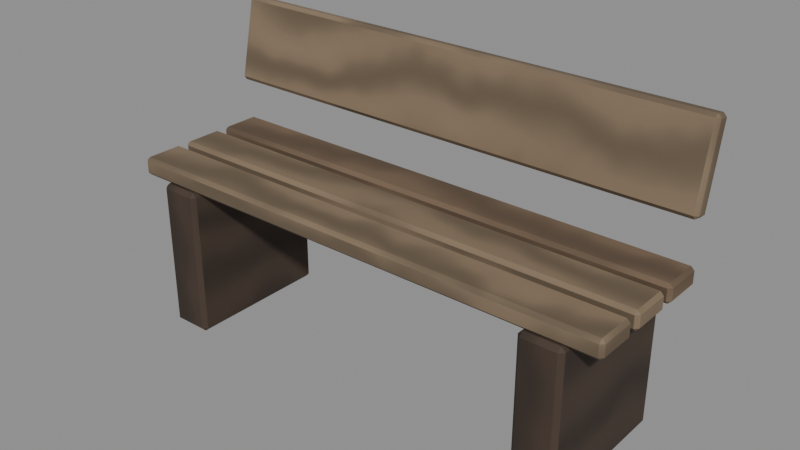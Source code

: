 # Source: Bench.blend  (saved by Blender 5.0.119; exported with 4.5.12 LTS)
import bpy
from mathutils import Matrix  # noqa: F401  (used for matrix-valued properties, if any)

bpy.ops.wm.read_factory_settings(use_empty=True)
scene = bpy.context.scene
scene.name = 'Scene'

# ---- materials (node trees are filled in below, after node groups)
mat_m_wood_a = bpy.data.materials.new('M_wood_a')
mat_m_wood_c = bpy.data.materials.new('M_wood_c')
mat_m_wood_dark = bpy.data.materials.new('M_wood_dark')

# ---- material node trees
mat_m_wood_a.use_nodes = True; mat_m_wood_a.node_tree.nodes.clear()
_N = mat_m_wood_a.node_tree.nodes; _L = mat_m_wood_a.node_tree.links
n0 = _N.new('ShaderNodeBsdfPrincipled'); n0.name = 'Principled BSDF'; n0.location = (-200, 100)
n0.inputs[2].default_value = 0.8
n1 = _N.new('ShaderNodeOutputMaterial'); n1.name = 'Material Output'; n1.location = (200, 100)
n2 = _N.new('ShaderNodeTexCoord'); n2.name = 'Texture Coordinate'; n2.location = (-1400, 0)
n3 = _N.new('ShaderNodeTexWave'); n3.name = 'Wave Texture'; n3.location = (-1220, 0)
n3.width = 160
n3.bands_direction = 'Y'
n3.inputs[1].default_value = 3.0
n3.inputs[2].default_value = 7.0
n3.inputs[3].default_value = 3.0
n4 = _N.new('ShaderNodeTexNoise'); n4.name = 'Noise Texture'; n4.location = (-1040, 0)
n4.width = 145
n4.inputs[2].default_value = 6.0
n4.inputs[3].default_value = 6.0
n5 = _N.new('ShaderNodeMath'); n5.name = 'Math'; n5.location = (-860, 0)
n5.operation = 'MULTIPLY'
n6 = _N.new('ShaderNodeValToRGB'); n6.name = 'Color Ramp'; n6.location = (-680, 0)
while len(n6.color_ramp.elements) > 1: n6.color_ramp.elements.remove(n6.color_ramp.elements[-1])
n6.color_ramp.elements[0].position = 0.0; n6.color_ramp.elements[0].color = (0.1005, 0.06635, 0.04018, 1.0)
_e = n6.color_ramp.elements.new(0.35); _e.color = (0.162, 0.107, 0.0648, 1.0)
_e = n6.color_ramp.elements.new(1.0); _e.color = (0.2025, 0.1338, 0.081, 1.0)
n7 = _N.new('ShaderNodeBump'); n7.name = 'Bump'; n7.location = (-500, 0)
n7.inputs[0].default_value = 0.25
n7.inputs[1].default_value = 0.05
_L.new(n0.outputs[0], n1.inputs[0])
_L.new(n2.outputs[2], n3.inputs[0])
_L.new(n2.outputs[2], n4.inputs[0])
_L.new(n3.outputs[1], n5.inputs[0])
_L.new(n4.outputs[0], n5.inputs[1])
_L.new(n5.outputs[0], n6.inputs[0])
_L.new(n5.outputs[0], n7.inputs[3])
_L.new(n7.outputs[0], n0.inputs[5])
_L.new(n6.outputs[0], n0.inputs[0])
n1.is_active_output = True
mat_m_wood_c.use_nodes = True; mat_m_wood_c.node_tree.nodes.clear()
_N = mat_m_wood_c.node_tree.nodes; _L = mat_m_wood_c.node_tree.links
n0 = _N.new('ShaderNodeBsdfPrincipled'); n0.name = 'Principled BSDF'; n0.location = (-200, 100)
n0.inputs[2].default_value = 0.8
n1 = _N.new('ShaderNodeOutputMaterial'); n1.name = 'Material Output'; n1.location = (200, 100)
n2 = _N.new('ShaderNodeTexCoord'); n2.name = 'Texture Coordinate'; n2.location = (-1400, 0)
n3 = _N.new('ShaderNodeTexWave'); n3.name = 'Wave Texture'; n3.location = (-1220, 0)
n3.width = 160
n3.bands_direction = 'Y'
n3.inputs[1].default_value = 3.0
n3.inputs[2].default_value = 7.0
n3.inputs[3].default_value = 3.0
n4 = _N.new('ShaderNodeTexNoise'); n4.name = 'Noise Texture'; n4.location = (-1040, 0)
n4.width = 145
n4.inputs[2].default_value = 6.0
n4.inputs[3].default_value = 6.0
n5 = _N.new('ShaderNodeMath'); n5.name = 'Math'; n5.location = (-860, 0)
n5.operation = 'MULTIPLY'
n6 = _N.new('ShaderNodeValToRGB'); n6.name = 'Color Ramp'; n6.location = (-680, 0)
while len(n6.color_ramp.elements) > 1: n6.color_ramp.elements.remove(n6.color_ramp.elements[-1])
n6.color_ramp.elements[0].position = 0.0; n6.color_ramp.elements[0].color = (0.1294, 0.09298, 0.0577, 1.0)
_e = n6.color_ramp.elements.new(0.35); _e.color = (0.2086, 0.15, 0.09306, 1.0)
_e = n6.color_ramp.elements.new(1.0); _e.color = (0.2608, 0.1874, 0.1163, 1.0)
n7 = _N.new('ShaderNodeBump'); n7.name = 'Bump'; n7.location = (-500, 0)
n7.inputs[0].default_value = 0.25
n7.inputs[1].default_value = 0.05
_L.new(n0.outputs[0], n1.inputs[0])
_L.new(n2.outputs[2], n3.inputs[0])
_L.new(n2.outputs[2], n4.inputs[0])
_L.new(n3.outputs[1], n5.inputs[0])
_L.new(n4.outputs[0], n5.inputs[1])
_L.new(n5.outputs[0], n6.inputs[0])
_L.new(n5.outputs[0], n7.inputs[3])
_L.new(n7.outputs[0], n0.inputs[5])
_L.new(n6.outputs[0], n0.inputs[0])
n1.is_active_output = True
mat_m_wood_dark.use_nodes = True; mat_m_wood_dark.node_tree.nodes.clear()
_N = mat_m_wood_dark.node_tree.nodes; _L = mat_m_wood_dark.node_tree.links
n0 = _N.new('ShaderNodeBsdfPrincipled'); n0.name = 'Principled BSDF'; n0.location = (-200, 100)
n0.inputs[2].default_value = 0.8
n1 = _N.new('ShaderNodeOutputMaterial'); n1.name = 'Material Output'; n1.location = (200, 100)
n2 = _N.new('ShaderNodeTexCoord'); n2.name = 'Texture Coordinate'; n2.location = (-1400, 0)
n3 = _N.new('ShaderNodeTexWave'); n3.name = 'Wave Texture'; n3.location = (-1220, 0)
n3.width = 160
n3.bands_direction = 'Y'
n3.inputs[1].default_value = 3.0
n3.inputs[2].default_value = 7.0
n3.inputs[3].default_value = 3.0
n4 = _N.new('ShaderNodeTexNoise'); n4.name = 'Noise Texture'; n4.location = (-1040, 0)
n4.width = 145
n4.inputs[2].default_value = 6.0
n4.inputs[3].default_value = 6.0
n5 = _N.new('ShaderNodeMath'); n5.name = 'Math'; n5.location = (-860, 0)
n5.operation = 'MULTIPLY'
n6 = _N.new('ShaderNodeValToRGB'); n6.name = 'Color Ramp'; n6.location = (-680, 0)
while len(n6.color_ramp.elements) > 1: n6.color_ramp.elements.remove(n6.color_ramp.elements[-1])
n6.color_ramp.elements[0].position = 0.0; n6.color_ramp.elements[0].color = (0.03378, 0.02129, 0.01436, 1.0)
_e = n6.color_ramp.elements.new(0.35); _e.color = (0.05448, 0.03434, 0.02315, 1.0)
_e = n6.color_ramp.elements.new(1.0); _e.color = (0.0681, 0.04292, 0.02894, 1.0)
n7 = _N.new('ShaderNodeBump'); n7.name = 'Bump'; n7.location = (-500, 0)
n7.inputs[0].default_value = 0.25
n7.inputs[1].default_value = 0.05
_L.new(n0.outputs[0], n1.inputs[0])
_L.new(n2.outputs[2], n3.inputs[0])
_L.new(n2.outputs[2], n4.inputs[0])
_L.new(n3.outputs[1], n5.inputs[0])
_L.new(n4.outputs[0], n5.inputs[1])
_L.new(n5.outputs[0], n6.inputs[0])
_L.new(n5.outputs[0], n7.inputs[3])
_L.new(n7.outputs[0], n0.inputs[5])
_L.new(n6.outputs[0], n0.inputs[0])
n1.is_active_output = True

# ---- meshes
me_bench__wood_a = bpy.data.meshes.new('Bench__wood_a')
me_bench__wood_a.from_pydata([(-3.0, 0.39, 1.83), (-2.96, 0.35, 1.83), (-2.96, 0.39, 1.79), (-3.0, 0.39, 1.97), (-2.96, 0.35, 1.97), (-2.96, 0.39, 2.01), (-3.0, 0.81, 1.83), (-2.96, 0.85, 1.83), (-2.96, 0.81, 1.79), (-3.0, 0.81, 1.97), (-2.96, 0.85, 1.97), (-2.96, 0.81, 2.01), (3.0, 0.39, 1.83), (2.96, 0.35, 1.83), (2.96, 0.39, 1.79), (3.0, 0.39, 1.97), (2.96, 0.35, 1.97), (2.96, 0.39, 2.01), (3.0, 0.81, 1.83), (2.96, 0.85, 1.83), (2.96, 0.81, 1.79), (3.0, 0.81, 1.97), (2.96, 0.85, 1.97), (2.96, 0.81, 2.01)], [], [(3, 9, 6, 0), (1, 13, 16, 4), (8, 20, 14, 2), (12, 18, 21, 15), (10, 22, 19, 7), (5, 17, 23, 11), (2, 14, 13, 1), (0, 6, 8, 2), (1, 4, 3, 0), (4, 16, 17, 5), (5, 11, 9, 3), (6, 9, 10, 7), (7, 19, 20, 8), (14, 20, 18, 12), (12, 15, 16, 13), (11, 23, 22, 10), (15, 21, 23, 17), (19, 22, 21, 18), (2, 1, 0), (3, 4, 5), (6, 7, 8), (11, 10, 9), (12, 13, 14), (17, 16, 15), (20, 19, 18), (21, 22, 23)])
_uv = me_bench__wood_a.uv_layers.new(name='UVMap')
_uv.uv.foreach_set('vector', [0.5464, 1.999, 0.5989, 1.999, 0.5989, 1.982, 0.5464, 1.982, 0.2027, 1.982, 0.9427, 1.982, 0.9427, 1.999, 0.2027, 1.999, 0.2027, 2.017, 0.9427, 2.017, 0.9427, 1.964, 0.2027, 1.964, 0.5464, 1.982, 0.5989, 1.982, 0.5989, 1.999, 0.5464, 1.999, 0.2027, 1.999, 0.9427, 1.999, 0.9427, 1.982, 0.2027, 1.982, 0.2027, 1.964, 0.9427, 1.964, 0.9427, 2.017, 0.2027, 2.017, 0.2027, 1.964, 0.9427, 1.964, 0.9427, 1.959, 0.2027, 1.959, 0.5464, 1.982, 0.5989, 1.982, 0.5989, 1.977, 0.5464, 1.977, 0.5414, 1.982, 0.5414, 1.999, 0.5464, 1.999, 0.5464, 1.982, 0.2027, 1.959, 0.9427, 1.959, 0.9427, 1.964, 0.2027, 1.964, 0.5464, 2.004, 0.5989, 2.004, 0.5989, 1.999, 0.5464, 1.999, 0.5989, 1.982, 0.5989, 1.999, 0.6039, 1.999, 0.6039, 1.982, 0.2027, 2.022, 0.9427, 2.022, 0.9427, 2.017, 0.2027, 2.017, 0.5464, 1.977, 0.5989, 1.977, 0.5989, 1.982, 0.5464, 1.982, 0.5464, 1.982, 0.5464, 1.999, 0.5414, 1.999, 0.5414, 1.982, 0.2027, 2.017, 0.9427, 2.017, 0.9427, 2.022, 0.2027, 2.022, 0.5464, 1.999, 0.5989, 1.999, 0.5989, 2.004, 0.5464, 2.004, 0.6039, 1.982, 0.6039, 1.999, 0.5989, 1.999, 0.5989, 1.982, 0.5464, 1.977, 0.5414, 1.982, 0.5464, 1.982, 0.5464, 1.999, 0.5414, 1.999, 0.5464, 2.004, 0.5989, 1.982, 0.6039, 1.982, 0.5989, 1.977, 0.5989, 2.004, 0.6039, 1.999, 0.5989, 1.999, 0.5464, 1.982, 0.5414, 1.982, 0.5464, 1.977, 0.5464, 2.004, 0.5414, 1.999, 0.5464, 1.999, 0.5989, 1.977, 0.6039, 1.982, 0.5989, 1.982, 0.5989, 1.999, 0.6039, 1.999, 0.5989, 2.004])
me_bench__wood_a.materials.append(mat_m_wood_a)
me_bench__wood_a.update()
me_bench__wood_c = bpy.data.meshes.new('Bench__wood_c')
me_bench__wood_c.from_pydata([(-3.0, -0.81, 1.83), (-2.96, -0.85, 1.83), (-2.96, -0.81, 1.79), (-3.0, -0.81, 1.97), (-2.96, -0.85, 1.97), (-2.96, -0.81, 2.01), (-3.0, -0.39, 1.83), (-2.96, -0.35, 1.83), (-2.96, -0.39, 1.79), (-3.0, -0.39, 1.97), (-2.96, -0.35, 1.97), (-2.96, -0.39, 2.01), (3.0, -0.81, 1.83), (2.96, -0.85, 1.83), (2.96, -0.81, 1.79), (3.0, -0.81, 1.97), (2.96, -0.85, 1.97), (2.96, -0.81, 2.01), (3.0, -0.39, 1.83), (2.96, -0.35, 1.83), (2.96, -0.39, 1.79), (3.0, -0.39, 1.97), (2.96, -0.35, 1.97), (2.96, -0.39, 2.01), (-3.0, -0.21, 1.83), (-2.96, -0.25, 1.83), (-2.96, -0.21, 1.79), (-3.0, -0.21, 1.97), (-2.96, -0.25, 1.97), (-2.96, -0.21, 2.01), (-3.0, 0.21, 1.83), (-2.96, 0.25, 1.83), (-2.96, 0.21, 1.79), (-3.0, 0.21, 1.97), (-2.96, 0.25, 1.97), (-2.96, 0.21, 2.01), (3.0, -0.21, 1.83), (2.96, -0.25, 1.83), (2.96, -0.21, 1.79), (3.0, -0.21, 1.97), (2.96, -0.25, 1.97), (2.96, -0.21, 2.01), (3.0, 0.21, 1.83), (2.96, 0.25, 1.83), (2.96, 0.21, 1.79), (3.0, 0.21, 1.97), (2.96, 0.25, 1.97), (2.96, 0.21, 2.01), (-3.0, 0.7457, 2.563), (-2.96, 0.7065, 2.571), (-2.96, 0.7374, 2.523), (-3.0, 0.937, 3.462), (-2.96, 0.8978, 3.471), (-2.96, 0.9453, 3.502), (-3.0, 0.863, 2.538), (-2.96, 0.9022, 2.529), (-2.96, 0.8547, 2.498), (-3.0, 1.054, 3.437), (-2.96, 1.093, 3.429), (-2.96, 1.063, 3.477), (3.0, 0.7457, 2.563), (2.96, 0.7065, 2.571), (2.96, 0.7374, 2.523), (3.0, 0.937, 3.462), (2.96, 0.8978, 3.471), (2.96, 0.9453, 3.502), (3.0, 0.863, 2.538), (2.96, 0.9022, 2.529), (2.96, 0.8547, 2.498), (3.0, 1.054, 3.437), (2.96, 1.093, 3.429), (2.96, 1.063, 3.477)], [], [(3, 9, 6, 0), (1, 13, 16, 4), (8, 20, 14, 2), (12, 18, 21, 15), (10, 22, 19, 7), (5, 17, 23, 11), (2, 14, 13, 1), (0, 6, 8, 2), (1, 4, 3, 0), (4, 16, 17, 5), (5, 11, 9, 3), (6, 9, 10, 7), (7, 19, 20, 8), (14, 20, 18, 12), (12, 15, 16, 13), (11, 23, 22, 10), (15, 21, 23, 17), (19, 22, 21, 18), (2, 1, 0), (3, 4, 5), (6, 7, 8), (11, 10, 9), (12, 13, 14), (17, 16, 15), (20, 19, 18), (21, 22, 23), (27, 33, 30, 24), (25, 37, 40, 28), (32, 44, 38, 26), (36, 42, 45, 39), (34, 46, 43, 31), (29, 41, 47, 35), (26, 38, 37, 25), (24, 30, 32, 26), (25, 28, 27, 24), (28, 40, 41, 29), (29, 35, 33, 27), (30, 33, 34, 31), (31, 43, 44, 32), (38, 44, 42, 36), (36, 39, 40, 37), (35, 47, 46, 34), (39, 45, 47, 41), (43, 46, 45, 42), (26, 25, 24), (27, 28, 29), (30, 31, 32), (35, 34, 33), (36, 37, 38), (41, 40, 39), (44, 43, 42), (45, 46, 47), (51, 57, 54, 48), (49, 61, 64, 52), (56, 68, 62, 50), (60, 66, 69, 63), (58, 70, 67, 55), (53, 65, 71, 59), (50, 62, 61, 49), (48, 54, 56, 50), (49, 52, 51, 48), (52, 64, 65, 53), (53, 59, 57, 51), (54, 57, 58, 55), (55, 67, 68, 56), (62, 68, 66, 60), (60, 63, 64, 61), (59, 71, 70, 58), (63, 69, 71, 65), (67, 70, 69, 66), (50, 49, 48), (51, 52, 53), (54, 55, 56), (59, 58, 57), (60, 61, 62), (65, 64, 63), (68, 67, 66), (69, 70, 71)])
_uv = me_bench__wood_c.uv_layers.new(name='UVMap')
_uv.uv.foreach_set('vector', [1.469, 0.2213, 1.522, 0.2213, 1.522, 0.2038, 1.469, 0.2038, 1.125, 0.2038, 1.865, 0.2038, 1.865, 0.2213, 1.125, 0.2213, 1.125, 0.2388, 1.865, 0.2388, 1.865, 0.1863, 1.125, 0.1863, 1.469, 0.2038, 1.522, 0.2038, 1.522, 0.2213, 1.469, 0.2213, 1.125, 0.2213, 1.865, 0.2213, 1.865, 0.2038, 1.125, 0.2038, 1.125, 0.1863, 1.865, 0.1863, 1.865, 0.2388, 1.125, 0.2388, 1.125, 0.1863, 1.865, 0.1863, 1.865, 0.1813, 1.125, 0.1813, 1.469, 0.2038, 1.522, 0.2038, 1.522, 0.1988, 1.469, 0.1988, 1.464, 0.2038, 1.464, 0.2213, 1.469, 0.2213, 1.469, 0.2038, 1.125, 0.1813, 1.865, 0.1813, 1.865, 0.1863, 1.125, 0.1863, 1.469, 0.2263, 1.522, 0.2263, 1.522, 0.2213, 1.469, 0.2213, 1.522, 0.2038, 1.522, 0.2213, 1.527, 0.2213, 1.527, 0.2038, 1.125, 0.2438, 1.865, 0.2438, 1.865, 0.2388, 1.125, 0.2388, 1.469, 0.1988, 1.522, 0.1988, 1.522, 0.2038, 1.469, 0.2038, 1.469, 0.2038, 1.469, 0.2213, 1.464, 0.2213, 1.464, 0.2038, 1.125, 0.2388, 1.865, 0.2388, 1.865, 0.2438, 1.125, 0.2438, 1.469, 0.2213, 1.522, 0.2213, 1.522, 0.2263, 1.469, 0.2263, 1.527, 0.2038, 1.527, 0.2213, 1.522, 0.2213, 1.522, 0.2038, 1.469, 0.1988, 1.464, 0.2038, 1.469, 0.2038, 1.469, 0.2213, 1.464, 0.2213, 1.469, 0.2263, 1.522, 0.2038, 1.527, 0.2038, 1.522, 0.1988, 1.522, 0.2263, 1.527, 0.2213, 1.522, 0.2213, 1.469, 0.2038, 1.464, 0.2038, 1.469, 0.1988, 1.469, 0.2263, 1.464, 0.2213, 1.469, 0.2213, 1.522, 0.1988, 1.527, 0.2038, 1.522, 0.2038, 1.522, 0.2213, 1.527, 0.2213, 1.522, 0.2263, 3.397, 7.543, 3.449, 7.543, 3.449, 7.525, 3.397, 7.525, 3.053, 7.525, 3.793, 7.525, 3.793, 7.543, 3.053, 7.543, 3.053, 7.56, 3.793, 7.56, 3.793, 7.508, 3.053, 7.508, 3.397, 7.525, 3.449, 7.525, 3.449, 7.543, 3.397, 7.543, 3.053, 7.543, 3.793, 7.543, 3.793, 7.525, 3.053, 7.525, 3.053, 7.508, 3.793, 7.508, 3.793, 7.56, 3.053, 7.56, 3.053, 7.508, 3.793, 7.508, 3.793, 7.503, 3.053, 7.503, 3.397, 7.525, 3.449, 7.525, 3.449, 7.52, 3.397, 7.52, 3.392, 7.525, 3.392, 7.543, 3.397, 7.543, 3.397, 7.525, 3.053, 7.503, 3.793, 7.503, 3.793, 7.508, 3.053, 7.508, 3.397, 7.548, 3.449, 7.548, 3.449, 7.543, 3.397, 7.543, 3.449, 7.525, 3.449, 7.543, 3.454, 7.543, 3.454, 7.525, 3.053, 7.565, 3.793, 7.565, 3.793, 7.56, 3.053, 7.56, 3.397, 7.52, 3.449, 7.52, 3.449, 7.525, 3.397, 7.525, 3.397, 7.525, 3.397, 7.543, 3.392, 7.543, 3.392, 7.525, 3.053, 7.56, 3.793, 7.56, 3.793, 7.565, 3.053, 7.565, 3.397, 7.543, 3.449, 7.543, 3.449, 7.548, 3.397, 7.548, 3.454, 7.525, 3.454, 7.543, 3.449, 7.543, 3.449, 7.525, 3.397, 7.52, 3.392, 7.525, 3.397, 7.525, 3.397, 7.543, 3.392, 7.543, 3.397, 7.548, 3.449, 7.525, 3.454, 7.525, 3.449, 7.52, 3.449, 7.548, 3.454, 7.543, 3.449, 7.543, 3.397, 7.525, 3.392, 7.525, 3.397, 7.52, 3.397, 7.548, 3.392, 7.543, 3.397, 7.543, 3.449, 7.52, 3.454, 7.525, 3.449, 7.525, 3.449, 7.543, 3.454, 7.543, 3.449, 7.548, 4.244, 2.085, 4.244, 2.1, 4.129, 2.1, 4.129, 2.085, 3.816, 2.035, 4.556, 2.035, 4.556, 2.15, 3.816, 2.15, 3.816, 2.1, 4.556, 2.1, 4.556, 2.085, 3.816, 2.085, 4.129, 2.085, 4.129, 2.1, 4.244, 2.1, 4.244, 2.085, 3.816, 2.15, 4.556, 2.15, 4.556, 2.035, 3.816, 2.035, 3.816, 2.085, 4.556, 2.085, 4.556, 2.1, 3.816, 2.1, 3.816, 2.085, 4.556, 2.085, 4.556, 2.08, 3.816, 2.08, 4.129, 2.085, 4.129, 2.1, 4.124, 2.1, 4.124, 2.085, 4.129, 2.08, 4.244, 2.08, 4.244, 2.085, 4.129, 2.085, 3.816, 2.08, 4.556, 2.08, 4.556, 2.085, 3.816, 2.085, 4.249, 2.085, 4.249, 2.1, 4.244, 2.1, 4.244, 2.085, 4.129, 2.1, 4.244, 2.1, 4.244, 2.105, 4.129, 2.105, 3.816, 2.105, 4.556, 2.105, 4.556, 2.1, 3.816, 2.1, 4.124, 2.085, 4.124, 2.1, 4.129, 2.1, 4.129, 2.085, 4.129, 2.085, 4.244, 2.085, 4.244, 2.08, 4.129, 2.08, 3.816, 2.1, 4.556, 2.1, 4.556, 2.105, 3.816, 2.105, 4.244, 2.085, 4.244, 2.1, 4.249, 2.1, 4.249, 2.085, 4.129, 2.105, 4.244, 2.105, 4.244, 2.1, 4.129, 2.1, 4.124, 2.085, 4.129, 2.08, 4.129, 2.085, 4.244, 2.085, 4.244, 2.08, 4.249, 2.085, 4.129, 2.1, 4.129, 2.105, 4.124, 2.1, 4.249, 2.1, 4.244, 2.105, 4.244, 2.1, 4.129, 2.085, 4.129, 2.08, 4.124, 2.085, 4.249, 2.085, 4.244, 2.08, 4.244, 2.085, 4.124, 2.1, 4.129, 2.105, 4.129, 2.1, 4.244, 2.1, 4.244, 2.105, 4.249, 2.1])
me_bench__wood_c.materials.append(mat_m_wood_c)
me_bench__wood_c.update()
me_bench__wood_dark = bpy.data.meshes.new('Bench__wood_dark')
me_bench__wood_dark.from_pydata([(-2.65, -0.85, 0.05), (-2.6, -0.9, 0.05), (-2.6, -0.85, 0.0), (-2.65, -0.85, 1.75), (-2.6, -0.9, 1.75), (-2.6, -0.85, 1.8), (-2.65, 0.85, 0.05), (-2.6, 0.9, 0.05), (-2.6, 0.85, 0.0), (-2.65, 0.85, 1.75), (-2.6, 0.9, 1.75), (-2.6, 0.85, 1.8), (-2.15, -0.85, 0.05), (-2.2, -0.9, 0.05), (-2.2, -0.85, 0.0), (-2.15, -0.85, 1.75), (-2.2, -0.9, 1.75), (-2.2, -0.85, 1.8), (-2.15, 0.85, 0.05), (-2.2, 0.9, 0.05), (-2.2, 0.85, 0.0), (-2.15, 0.85, 1.75), (-2.2, 0.9, 1.75), (-2.2, 0.85, 1.8), (2.15, -0.85, 0.05), (2.2, -0.9, 0.05), (2.2, -0.85, 0.0), (2.15, -0.85, 1.75), (2.2, -0.9, 1.75), (2.2, -0.85, 1.8), (2.15, 0.85, 0.05), (2.2, 0.9, 0.05), (2.2, 0.85, 0.0), (2.15, 0.85, 1.75), (2.2, 0.9, 1.75), (2.2, 0.85, 1.8), (2.65, -0.85, 0.05), (2.6, -0.9, 0.05), (2.6, -0.85, 0.0), (2.65, -0.85, 1.75), (2.6, -0.9, 1.75), (2.6, -0.85, 1.8), (2.65, 0.85, 0.05), (2.6, 0.9, 0.05), (2.6, 0.85, 0.0), (2.65, 0.85, 1.75), (2.6, 0.9, 1.75), (2.6, 0.85, 1.8)], [], [(3, 9, 6, 0), (1, 13, 16, 4), (8, 20, 14, 2), (12, 18, 21, 15), (10, 22, 19, 7), (5, 17, 23, 11), (2, 14, 13, 1), (0, 6, 8, 2), (1, 4, 3, 0), (4, 16, 17, 5), (5, 11, 9, 3), (6, 9, 10, 7), (7, 19, 20, 8), (14, 20, 18, 12), (12, 15, 16, 13), (11, 23, 22, 10), (15, 21, 23, 17), (19, 22, 21, 18), (2, 1, 0), (3, 4, 5), (6, 7, 8), (11, 10, 9), (12, 13, 14), (17, 16, 15), (20, 19, 18), (21, 22, 23), (27, 33, 30, 24), (25, 37, 40, 28), (32, 44, 38, 26), (36, 42, 45, 39), (34, 46, 43, 31), (29, 41, 47, 35), (26, 38, 37, 25), (24, 30, 32, 26), (25, 28, 27, 24), (28, 40, 41, 29), (29, 35, 33, 27), (30, 33, 34, 31), (31, 43, 44, 32), (38, 44, 42, 36), (36, 39, 40, 37), (35, 47, 46, 34), (39, 45, 47, 41), (43, 46, 45, 42), (26, 25, 24), (27, 28, 29), (30, 31, 32), (35, 34, 33), (36, 37, 38), (41, 40, 39), (44, 43, 42), (45, 46, 47)])
_uv = me_bench__wood_dark.uv_layers.new(name='UVMap')
_uv.uv.foreach_set('vector', [3.116, 2.236, 3.328, 2.236, 3.328, 2.024, 3.116, 2.024, 3.116, 2.105, 3.116, 2.155, 3.328, 2.155, 3.328, 2.105, 3.328, 2.105, 3.328, 2.155, 3.116, 2.155, 3.116, 2.105, 3.116, 2.024, 3.328, 2.024, 3.328, 2.236, 3.116, 2.236, 3.328, 2.105, 3.328, 2.155, 3.116, 2.155, 3.116, 2.105, 3.116, 2.105, 3.116, 2.155, 3.328, 2.155, 3.328, 2.105, 3.109, 2.105, 3.109, 2.155, 3.116, 2.155, 3.116, 2.105, 3.116, 2.099, 3.328, 2.099, 3.328, 2.105, 3.116, 2.105, 3.116, 2.105, 3.328, 2.105, 3.328, 2.099, 3.116, 2.099, 3.328, 2.105, 3.328, 2.155, 3.334, 2.155, 3.334, 2.105, 3.116, 2.105, 3.328, 2.105, 3.328, 2.099, 3.116, 2.099, 3.116, 2.099, 3.328, 2.099, 3.328, 2.105, 3.116, 2.105, 3.116, 2.105, 3.116, 2.155, 3.109, 2.155, 3.109, 2.105, 3.116, 2.155, 3.328, 2.155, 3.328, 2.161, 3.116, 2.161, 3.116, 2.161, 3.328, 2.161, 3.328, 2.155, 3.116, 2.155, 3.334, 2.105, 3.334, 2.155, 3.328, 2.155, 3.328, 2.105, 3.116, 2.161, 3.328, 2.161, 3.328, 2.155, 3.116, 2.155, 3.116, 2.155, 3.328, 2.155, 3.328, 2.161, 3.116, 2.161, 3.109, 2.105, 3.116, 2.105, 3.116, 2.099, 3.328, 2.099, 3.328, 2.105, 3.334, 2.105, 3.116, 2.099, 3.116, 2.105, 3.109, 2.105, 3.334, 2.105, 3.328, 2.105, 3.328, 2.099, 3.116, 2.161, 3.116, 2.155, 3.109, 2.155, 3.334, 2.155, 3.328, 2.155, 3.328, 2.161, 3.109, 2.155, 3.116, 2.155, 3.116, 2.161, 3.328, 2.161, 3.328, 2.155, 3.334, 2.155, 1.322, 8.088, 1.534, 8.088, 1.534, 7.875, 1.322, 7.875, 1.322, 7.956, 1.322, 8.006, 1.534, 8.006, 1.534, 7.956, 1.534, 7.956, 1.534, 8.006, 1.322, 8.006, 1.322, 7.956, 1.322, 7.875, 1.534, 7.875, 1.534, 8.088, 1.322, 8.088, 1.534, 7.956, 1.534, 8.006, 1.322, 8.006, 1.322, 7.956, 1.322, 7.956, 1.322, 8.006, 1.534, 8.006, 1.534, 7.956, 1.316, 7.956, 1.316, 8.006, 1.322, 8.006, 1.322, 7.956, 1.322, 7.95, 1.534, 7.95, 1.534, 7.956, 1.322, 7.956, 1.322, 7.956, 1.534, 7.956, 1.534, 7.95, 1.322, 7.95, 1.534, 7.956, 1.534, 8.006, 1.541, 8.006, 1.541, 7.956, 1.322, 7.956, 1.534, 7.956, 1.534, 7.95, 1.322, 7.95, 1.322, 7.95, 1.534, 7.95, 1.534, 7.956, 1.322, 7.956, 1.322, 7.956, 1.322, 8.006, 1.316, 8.006, 1.316, 7.956, 1.322, 8.006, 1.534, 8.006, 1.534, 8.013, 1.322, 8.013, 1.322, 8.013, 1.534, 8.013, 1.534, 8.006, 1.322, 8.006, 1.541, 7.956, 1.541, 8.006, 1.534, 8.006, 1.534, 7.956, 1.322, 8.013, 1.534, 8.013, 1.534, 8.006, 1.322, 8.006, 1.322, 8.006, 1.534, 8.006, 1.534, 8.013, 1.322, 8.013, 1.316, 7.956, 1.322, 7.956, 1.322, 7.95, 1.534, 7.95, 1.534, 7.956, 1.541, 7.956, 1.322, 7.95, 1.322, 7.956, 1.316, 7.956, 1.541, 7.956, 1.534, 7.956, 1.534, 7.95, 1.322, 8.013, 1.322, 8.006, 1.316, 8.006, 1.541, 8.006, 1.534, 8.006, 1.534, 8.013, 1.316, 8.006, 1.322, 8.006, 1.322, 8.013, 1.534, 8.013, 1.534, 8.006, 1.541, 8.006])
me_bench__wood_dark.materials.append(mat_m_wood_dark)
me_bench__wood_dark.update()

# ---- objects
ob_bench__wood_a = bpy.data.objects.new('Bench__wood_a', me_bench__wood_a)
ob_bench__wood_c = bpy.data.objects.new('Bench__wood_c', me_bench__wood_c)
ob_bench__wood_dark = bpy.data.objects.new('Bench__wood_dark', me_bench__wood_dark)

# ---- transforms, parenting, visibility, modifiers, constraints
ob_bench__wood_a.location = (0.0, 0.0, 0.0)
ob_bench__wood_c.location = (0.0, 0.0, 0.0)
ob_bench__wood_dark.location = (0.0, 0.0, 0.0)

# ---- collection membership
scene.collection.objects.link(ob_bench__wood_a)
scene.collection.objects.link(ob_bench__wood_c)
scene.collection.objects.link(ob_bench__wood_dark)

# ---- scene / render settings (as saved in the file)
scene.frame_start = 1; scene.frame_end = 250; scene.frame_set(1)
scene.render.engine = 'BLENDER_EEVEE_NEXT'
scene.render.bake_bias = 0.0
scene.render.bake_samples = 0
scene.cycles.sampling_pattern = 'TABULATED_SOBOL'
scene.eevee.use_volume_custom_range = False
bpy.context.view_layer.update()

# ---- added for rendering (the .blend has no active camera and no usable light): camera, sun + grey world if the file has none
cam_auto = bpy.data.cameras.new('AutoCamera')
cam_auto.lens = 50.0
cam_auto.sensor_width = 36.0
cam_auto.clip_end = 1000.0
ob_auto_camera = bpy.data.objects.new('AutoCamera', cam_auto)
scene.collection.objects.link(ob_auto_camera)
ob_auto_camera.location = (6.68693, -7.92759, 7.10032)
ob_auto_camera.rotation_euler = (1.09748, -7.21219e-08, 0.694738)
scene.camera = ob_auto_camera
light_auto_sun = bpy.data.lights.new('AutoSun', 'SUN')
light_auto_sun.energy = 3.0
light_auto_sun.angle = 0.0523599
ob_auto_sun = bpy.data.objects.new('AutoSun', light_auto_sun)
scene.collection.objects.link(ob_auto_sun)
ob_auto_sun.rotation_euler = (0.872665, 0.174533, 0.523599)
if scene.world is None:
    world_auto = bpy.data.worlds.new('AutoWorld')
    world_auto.color = (0.3, 0.3, 0.3)
    scene.world = world_auto
bpy.context.view_layer.update()
